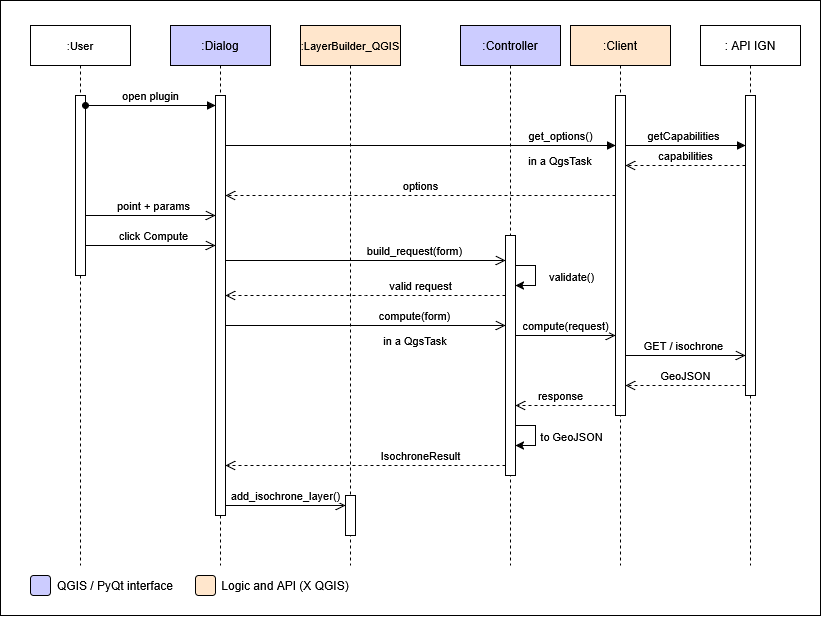

The diagram above was exported from draw.io. Its source (the exported page's mxGraphModel, read from the mxfile embedded in the PNG):
<mxGraphModel dx="867" dy="844" grid="1" gridSize="10" guides="1" tooltips="1" connect="1" arrows="1" fold="1" page="1" pageScale="1" pageWidth="850" pageHeight="1100" math="0" shadow="0">
  <root>
    <mxCell id="0" />
    <mxCell id="1" parent="0" />
    <mxCell id="myVZxY9FABj_R-LoxBOT-19" parent="1" style="rounded=0;whiteSpace=wrap;html=1;" value="" vertex="1">
      <mxGeometry height="615" width="820" x="10" y="15" as="geometry" />
    </mxCell>
    <mxCell id="aM9ryv3xv72pqoxQDRHE-1" parent="1" style="shape=umlLifeline;perimeter=lifelinePerimeter;whiteSpace=wrap;html=1;container=1;dropTarget=0;collapsible=0;recursiveResize=0;outlineConnect=0;portConstraint=eastwest;newEdgeStyle={&quot;edgeStyle&quot;:&quot;sequenceEdgeStyle&quot;,&quot;libavoidRouting&quot;:0,&quot;curved&quot;:0,&quot;rounded&quot;:0};" value="&lt;font style=&quot;font-size: 11px;&quot;&gt;:User&lt;/font&gt;" vertex="1">
      <mxGeometry height="540" width="100" x="40" y="40" as="geometry" />
    </mxCell>
    <mxCell id="aM9ryv3xv72pqoxQDRHE-2" parent="aM9ryv3xv72pqoxQDRHE-1" style="html=1;points=[[0,0,0,0,5],[0,1,0,0,-5],[1,0,0,0,5],[1,1,0,0,-5]];perimeter=orthogonalPerimeter;outlineConnect=0;targetShapes=umlLifeline;portConstraint=eastwest;newEdgeStyle={&quot;edgeStyle&quot;:&quot;sequenceEdgeStyle&quot;,&quot;libavoidRouting&quot;:0,&quot;curved&quot;:0,&quot;rounded&quot;:0};" value="" vertex="1">
      <mxGeometry height="180" width="10" x="45" y="70" as="geometry" />
    </mxCell>
    <mxCell id="aM9ryv3xv72pqoxQDRHE-5" parent="1" style="shape=umlLifeline;perimeter=lifelinePerimeter;whiteSpace=wrap;html=1;container=1;dropTarget=0;collapsible=0;recursiveResize=0;outlineConnect=0;portConstraint=eastwest;newEdgeStyle={&quot;edgeStyle&quot;:&quot;sequenceEdgeStyle&quot;,&quot;libavoidRouting&quot;:0,&quot;curved&quot;:0,&quot;rounded&quot;:0};size=40;fillColor=#CCCCFF;" value=":Dialog" vertex="1">
      <mxGeometry height="540" width="100" x="180" y="40" as="geometry" />
    </mxCell>
    <mxCell id="aM9ryv3xv72pqoxQDRHE-6" parent="aM9ryv3xv72pqoxQDRHE-5" style="html=1;points=[[0,0,0,0,5],[0,1,0,0,-5],[1,0,0,0,5],[1,1,0,0,-5]];perimeter=orthogonalPerimeter;outlineConnect=0;targetShapes=umlLifeline;portConstraint=eastwest;newEdgeStyle={&quot;edgeStyle&quot;:&quot;sequenceEdgeStyle&quot;,&quot;libavoidRouting&quot;:0,&quot;curved&quot;:0,&quot;rounded&quot;:0};" value="" vertex="1">
      <mxGeometry height="420" width="10" x="45" y="70" as="geometry" />
    </mxCell>
    <mxCell id="aM9ryv3xv72pqoxQDRHE-7" edge="1" parent="1" source="aM9ryv3xv72pqoxQDRHE-2" style="html=1;verticalAlign=bottom;endArrow=block;edgeStyle=sequenceEdgeStyle;libavoidRouting=0;curved=0;rounded=0;startArrow=oval;startFill=1;" target="aM9ryv3xv72pqoxQDRHE-6" value="open plugin">
      <mxGeometry relative="1" as="geometry">
        <Array as="points">
          <mxPoint x="180" y="120" />
        </Array>
        <mxPoint x="195" y="130" as="sourcePoint" />
      </mxGeometry>
    </mxCell>
    <mxCell id="aM9ryv3xv72pqoxQDRHE-9" edge="1" parent="1" source="aM9ryv3xv72pqoxQDRHE-6" style="html=1;verticalAlign=bottom;endArrow=block;edgeStyle=sequenceEdgeStyle;libavoidRouting=0;curved=0;rounded=0;" target="myVZxY9FABj_R-LoxBOT-3" value="get_options()">
      <mxGeometry relative="1" x="0.7179" as="geometry">
        <mxPoint as="offset" />
        <Array as="points">
          <mxPoint x="430" y="160" />
        </Array>
        <mxPoint x="185" y="75" as="sourcePoint" />
      </mxGeometry>
    </mxCell>
    <mxCell id="aM9ryv3xv72pqoxQDRHE-10" edge="1" parent="1" source="aM9ryv3xv72pqoxQDRHE-2" style="html=1;verticalAlign=bottom;endArrow=open;endSize=8;edgeStyle=sequenceEdgeStyle;libavoidRouting=0;curved=0;rounded=0;startArrow=none;startFill=0;" target="aM9ryv3xv72pqoxQDRHE-6" value="point + params">
      <mxGeometry relative="1" x="0.0462" as="geometry">
        <Array as="points">
          <mxPoint x="162.5" y="230" />
        </Array>
        <mxPoint x="100" y="230" as="sourcePoint" />
        <mxPoint x="175" y="235" as="targetPoint" />
      </mxGeometry>
    </mxCell>
    <mxCell id="myVZxY9FABj_R-LoxBOT-2" parent="1" style="shape=umlLifeline;perimeter=lifelinePerimeter;whiteSpace=wrap;html=1;container=1;dropTarget=0;collapsible=0;recursiveResize=0;outlineConnect=0;portConstraint=eastwest;newEdgeStyle={&quot;edgeStyle&quot;:&quot;sequenceEdgeStyle&quot;,&quot;libavoidRouting&quot;:0,&quot;curved&quot;:0,&quot;rounded&quot;:0};fillColor=#FFE6CC;" value=":Client" vertex="1">
      <mxGeometry height="540" width="100" x="580" y="40" as="geometry" />
    </mxCell>
    <mxCell id="myVZxY9FABj_R-LoxBOT-3" parent="myVZxY9FABj_R-LoxBOT-2" style="html=1;points=[[0,0,0,0,5],[0,1,0,0,-5],[1,0,0,0,5],[1,1,0,0,-5]];perimeter=orthogonalPerimeter;outlineConnect=0;targetShapes=umlLifeline;portConstraint=eastwest;newEdgeStyle={&quot;edgeStyle&quot;:&quot;sequenceEdgeStyle&quot;,&quot;libavoidRouting&quot;:0,&quot;curved&quot;:0,&quot;rounded&quot;:0};" value="" vertex="1">
      <mxGeometry height="320" width="10" x="45" y="70" as="geometry" />
    </mxCell>
    <mxCell id="myVZxY9FABj_R-LoxBOT-4" parent="1" style="shape=umlLifeline;perimeter=lifelinePerimeter;whiteSpace=wrap;html=1;container=1;dropTarget=0;collapsible=0;recursiveResize=0;outlineConnect=0;portConstraint=eastwest;newEdgeStyle={&quot;edgeStyle&quot;:&quot;sequenceEdgeStyle&quot;,&quot;libavoidRouting&quot;:0,&quot;curved&quot;:0,&quot;rounded&quot;:0};fillColor=#FFE6CC;" value="&lt;font style=&quot;font-size: 11px;&quot;&gt;:LayerBuilder_QGIS&lt;/font&gt;" vertex="1">
      <mxGeometry height="540" width="100" x="310" y="40" as="geometry" />
    </mxCell>
    <mxCell id="myVZxY9FABj_R-LoxBOT-5" parent="myVZxY9FABj_R-LoxBOT-4" style="html=1;points=[[0,0,0,0,5],[0,1,0,0,-5],[1,0,0,0,5],[1,1,0,0,-5]];perimeter=orthogonalPerimeter;outlineConnect=0;targetShapes=umlLifeline;portConstraint=eastwest;newEdgeStyle={&quot;edgeStyle&quot;:&quot;sequenceEdgeStyle&quot;,&quot;libavoidRouting&quot;:0,&quot;curved&quot;:0,&quot;rounded&quot;:0};" value="" vertex="1">
      <mxGeometry height="40" width="10" x="45" y="470" as="geometry" />
    </mxCell>
    <mxCell id="myVZxY9FABj_R-LoxBOT-6" parent="1" style="shape=umlLifeline;perimeter=lifelinePerimeter;whiteSpace=wrap;html=1;container=1;dropTarget=0;collapsible=0;recursiveResize=0;outlineConnect=0;portConstraint=eastwest;newEdgeStyle={&quot;edgeStyle&quot;:&quot;sequenceEdgeStyle&quot;,&quot;libavoidRouting&quot;:0,&quot;curved&quot;:0,&quot;rounded&quot;:0};" value=": API IGN" vertex="1">
      <mxGeometry height="540" width="100" x="710" y="40" as="geometry" />
    </mxCell>
    <mxCell id="myVZxY9FABj_R-LoxBOT-7" parent="myVZxY9FABj_R-LoxBOT-6" style="html=1;points=[[0,0,0,0,5],[0,1,0,0,-5],[1,0,0,0,5],[1,1,0,0,-5]];perimeter=orthogonalPerimeter;outlineConnect=0;targetShapes=umlLifeline;portConstraint=eastwest;newEdgeStyle={&quot;edgeStyle&quot;:&quot;sequenceEdgeStyle&quot;,&quot;libavoidRouting&quot;:0,&quot;curved&quot;:0,&quot;rounded&quot;:0};" value="" vertex="1">
      <mxGeometry height="300" width="10" x="45" y="70" as="geometry" />
    </mxCell>
    <mxCell id="myVZxY9FABj_R-LoxBOT-8" edge="1" parent="1" source="myVZxY9FABj_R-LoxBOT-3" style="html=1;verticalAlign=bottom;endArrow=block;edgeStyle=sequenceEdgeStyle;libavoidRouting=0;curved=0;rounded=0;" target="myVZxY9FABj_R-LoxBOT-7" value="getCapabilities">
      <mxGeometry relative="1" x="-0.0385" as="geometry">
        <Array as="points">
          <mxPoint x="440" y="160" />
        </Array>
        <mxPoint x="372.5" y="160" as="sourcePoint" />
        <mxPoint x="502.5" y="160" as="targetPoint" />
      </mxGeometry>
    </mxCell>
    <mxCell id="myVZxY9FABj_R-LoxBOT-11" edge="1" parent="1" source="myVZxY9FABj_R-LoxBOT-7" style="html=1;verticalAlign=bottom;endArrow=open;dashed=1;endSize=8;edgeStyle=sequenceEdgeStyle;libavoidRouting=0;curved=0;rounded=0;" target="myVZxY9FABj_R-LoxBOT-3" value="capabilities">
      <mxGeometry relative="1" as="geometry">
        <Array as="points">
          <mxPoint x="439.9999999999998" y="180" />
        </Array>
        <mxPoint x="505" y="180" as="sourcePoint" />
        <mxPoint x="375" y="180" as="targetPoint" />
      </mxGeometry>
    </mxCell>
    <mxCell id="myVZxY9FABj_R-LoxBOT-12" edge="1" parent="1" source="myVZxY9FABj_R-LoxBOT-3" style="html=1;verticalAlign=bottom;endArrow=open;dashed=1;endSize=8;edgeStyle=sequenceEdgeStyle;libavoidRouting=0;curved=0;rounded=0;" target="aM9ryv3xv72pqoxQDRHE-6" value="&lt;div&gt;options&lt;/div&gt;">
      <mxGeometry relative="1" as="geometry">
        <Array as="points">
          <mxPoint x="430" y="210" />
        </Array>
        <mxPoint x="365" y="210" as="sourcePoint" />
        <mxPoint x="235" y="210" as="targetPoint" />
      </mxGeometry>
    </mxCell>
    <mxCell id="myVZxY9FABj_R-LoxBOT-13" edge="1" parent="1" source="aM9ryv3xv72pqoxQDRHE-6" style="html=1;verticalAlign=bottom;endArrow=open;endSize=8;edgeStyle=sequenceEdgeStyle;libavoidRouting=0;curved=0;rounded=0;startArrow=none;startFill=0;" target="05Q0NrX4wcqI7CQGpZtx-2" value="&lt;div&gt;build_request(form)&lt;/div&gt;">
      <mxGeometry relative="1" x="0.35" as="geometry">
        <Array as="points">
          <mxPoint x="430" y="275" />
        </Array>
        <mxPoint x="235" y="275" as="sourcePoint" />
        <mxPoint x="360" y="275" as="targetPoint" />
      </mxGeometry>
    </mxCell>
    <mxCell id="myVZxY9FABj_R-LoxBOT-14" edge="1" parent="1" source="myVZxY9FABj_R-LoxBOT-3" style="html=1;verticalAlign=bottom;endArrow=open;endSize=8;edgeStyle=sequenceEdgeStyle;libavoidRouting=0;curved=0;rounded=0;startArrow=none;startFill=0;" target="myVZxY9FABj_R-LoxBOT-7" value="&lt;div&gt;GET / isochrone&lt;/div&gt;">
      <mxGeometry relative="1" x="-0.0308" as="geometry">
        <Array as="points">
          <mxPoint x="720" y="370" />
        </Array>
        <mxPoint x="375" y="360" as="sourcePoint" />
        <mxPoint x="505" y="360" as="targetPoint" />
      </mxGeometry>
    </mxCell>
    <mxCell id="myVZxY9FABj_R-LoxBOT-15" edge="1" parent="1" source="myVZxY9FABj_R-LoxBOT-7" style="html=1;verticalAlign=bottom;endArrow=open;dashed=1;endSize=8;edgeStyle=sequenceEdgeStyle;libavoidRouting=0;curved=0;rounded=0;" target="myVZxY9FABj_R-LoxBOT-3" value="&lt;div&gt;GeoJSON&lt;/div&gt;">
      <mxGeometry relative="1" as="geometry">
        <Array as="points">
          <mxPoint x="680" y="400" />
        </Array>
        <mxPoint x="515" y="390" as="sourcePoint" />
        <mxPoint x="385" y="390" as="targetPoint" />
      </mxGeometry>
    </mxCell>
    <mxCell id="myVZxY9FABj_R-LoxBOT-17" edge="1" parent="1" source="aM9ryv3xv72pqoxQDRHE-6" style="html=1;verticalAlign=bottom;endArrow=open;endSize=8;edgeStyle=sequenceEdgeStyle;libavoidRouting=0;curved=0;rounded=0;startArrow=none;startFill=0;" target="myVZxY9FABj_R-LoxBOT-5" value="&lt;div&gt;add_isochrone_layer()&lt;/div&gt;">
      <mxGeometry relative="1" as="geometry">
        <mxPoint as="offset" />
        <Array as="points">
          <mxPoint x="290" y="520" />
        </Array>
        <mxPoint x="235" y="450" as="sourcePoint" />
        <mxPoint x="365" y="450" as="targetPoint" />
      </mxGeometry>
    </mxCell>
    <mxCell id="myVZxY9FABj_R-LoxBOT-18" edge="1" parent="1" source="05Q0NrX4wcqI7CQGpZtx-2" style="html=1;verticalAlign=bottom;endArrow=open;dashed=1;endSize=8;edgeStyle=sequenceEdgeStyle;libavoidRouting=0;curved=0;rounded=0;" target="aM9ryv3xv72pqoxQDRHE-6" value="IsochroneResult">
      <mxGeometry relative="1" x="-0.3929" as="geometry">
        <mxPoint as="offset" />
        <Array as="points">
          <mxPoint x="375" y="479.9999999999998" />
        </Array>
        <mxPoint x="860" y="420" as="sourcePoint" />
        <mxPoint x="760" y="420.0000000000001" as="targetPoint" />
      </mxGeometry>
    </mxCell>
    <mxCell id="05Q0NrX4wcqI7CQGpZtx-1" parent="1" style="shape=umlLifeline;perimeter=lifelinePerimeter;whiteSpace=wrap;html=1;container=1;dropTarget=0;collapsible=0;recursiveResize=0;outlineConnect=0;portConstraint=eastwest;newEdgeStyle={&quot;edgeStyle&quot;:&quot;sequenceEdgeStyle&quot;,&quot;libavoidRouting&quot;:0,&quot;curved&quot;:0,&quot;rounded&quot;:0};size=40;fillColor=#CCCCFF;" value=":Controller" vertex="1">
      <mxGeometry height="540" width="100" x="470" y="40" as="geometry" />
    </mxCell>
    <mxCell id="05Q0NrX4wcqI7CQGpZtx-2" parent="05Q0NrX4wcqI7CQGpZtx-1" style="html=1;points=[[0,0,0,0,5],[0,1,0,0,-5],[1,0,0,0,5],[1,1,0,0,-5]];perimeter=orthogonalPerimeter;outlineConnect=0;targetShapes=umlLifeline;portConstraint=eastwest;newEdgeStyle={&quot;edgeStyle&quot;:&quot;sequenceEdgeStyle&quot;,&quot;libavoidRouting&quot;:0,&quot;curved&quot;:0,&quot;rounded&quot;:0};" value="" vertex="1">
      <mxGeometry height="240" width="10" x="45" y="210" as="geometry" />
    </mxCell>
    <mxCell id="05Q0NrX4wcqI7CQGpZtx-3" edge="1" parent="1" style="html=1;verticalAlign=bottom;endArrow=open;endSize=8;edgeStyle=sequenceEdgeStyle;libavoidRouting=0;curved=0;rounded=0;startArrow=none;startFill=0;" value="click Compute">
      <mxGeometry relative="1" x="0.0462" as="geometry">
        <Array as="points">
          <mxPoint x="160" y="260" />
        </Array>
        <mxPoint x="95" y="260" as="sourcePoint" />
        <mxPoint x="225" y="260" as="targetPoint" />
      </mxGeometry>
    </mxCell>
    <mxCell id="05Q0NrX4wcqI7CQGpZtx-4" edge="1" parent="1" source="05Q0NrX4wcqI7CQGpZtx-2" style="html=1;verticalAlign=bottom;endArrow=open;dashed=1;endSize=8;edgeStyle=sequenceEdgeStyle;libavoidRouting=0;curved=0;rounded=0;" value="valid request">
      <mxGeometry relative="1" x="-0.3929" as="geometry">
        <Array as="points">
          <mxPoint x="375" y="310" />
        </Array>
        <mxPoint x="625" y="310" as="sourcePoint" />
        <mxPoint x="235" y="310" as="targetPoint" />
      </mxGeometry>
    </mxCell>
    <mxCell id="05Q0NrX4wcqI7CQGpZtx-5" edge="1" parent="1" style="html=1;verticalAlign=bottom;endArrow=open;endSize=8;edgeStyle=sequenceEdgeStyle;libavoidRouting=0;curved=0;rounded=0;startArrow=none;startFill=0;" target="05Q0NrX4wcqI7CQGpZtx-2" value="&lt;div&gt;compute(form)&lt;/div&gt;">
      <mxGeometry relative="1" x="0.35" as="geometry">
        <Array as="points">
          <mxPoint x="375" y="340" />
        </Array>
        <mxPoint x="235" y="340" as="sourcePoint" />
        <mxPoint x="625" y="340" as="targetPoint" />
      </mxGeometry>
    </mxCell>
    <mxCell id="05Q0NrX4wcqI7CQGpZtx-6" parent="1" style="text;html=1;whiteSpace=wrap;strokeColor=none;fillColor=none;align=center;verticalAlign=middle;rounded=0;" value="&lt;font style=&quot;font-size: 11px;&quot;&gt; in a QgsTask&lt;/font&gt;" vertex="1">
      <mxGeometry height="30" width="90" x="525" y="160" as="geometry" />
    </mxCell>
    <mxCell id="05Q0NrX4wcqI7CQGpZtx-7" parent="1" style="text;html=1;whiteSpace=wrap;strokeColor=none;fillColor=none;align=center;verticalAlign=middle;rounded=0;" value="&lt;font style=&quot;font-size: 11px;&quot;&gt; in a QgsTask&lt;/font&gt;" vertex="1">
      <mxGeometry height="30" width="90" x="380" y="340" as="geometry" />
    </mxCell>
    <mxCell id="05Q0NrX4wcqI7CQGpZtx-11" edge="1" parent="1" source="05Q0NrX4wcqI7CQGpZtx-2" style="html=1;verticalAlign=bottom;endArrow=open;endSize=8;edgeStyle=sequenceEdgeStyle;libavoidRouting=0;curved=0;rounded=0;startArrow=none;startFill=0;" target="myVZxY9FABj_R-LoxBOT-3" value="compute(request)">
      <mxGeometry relative="1" as="geometry">
        <mxPoint as="offset" />
        <Array as="points">
          <mxPoint x="590" y="350" />
        </Array>
        <mxPoint x="525" y="345" as="sourcePoint" />
        <mxPoint x="645" y="345" as="targetPoint" />
      </mxGeometry>
    </mxCell>
    <mxCell id="05Q0NrX4wcqI7CQGpZtx-13" edge="1" parent="1" source="myVZxY9FABj_R-LoxBOT-3" style="html=1;verticalAlign=bottom;endArrow=open;dashed=1;endSize=8;edgeStyle=sequenceEdgeStyle;libavoidRouting=0;curved=0;rounded=0;" target="05Q0NrX4wcqI7CQGpZtx-2" value="response">
      <mxGeometry relative="1" x="0.1" as="geometry">
        <mxPoint as="offset" />
        <Array as="points">
          <mxPoint x="575" y="420" />
        </Array>
        <mxPoint x="625" y="420" as="sourcePoint" />
        <mxPoint x="345" y="420" as="targetPoint" />
      </mxGeometry>
    </mxCell>
    <mxCell id="05Q0NrX4wcqI7CQGpZtx-16" edge="1" parent="1" style="endArrow=classic;html=1;rounded=0;defaultLabelBackgroundColor=page;labelPadding=0 4;edgeStyle=orthogonalEdgeStyle;innerLoopWaypoints=1;" value="">
      <mxGeometry height="50" relative="1" width="50" as="geometry">
        <Array as="points">
          <mxPoint x="545" y="440" />
          <mxPoint x="545" y="460" />
        </Array>
        <mxPoint x="525" y="440" as="sourcePoint" />
        <mxPoint x="525" y="460" as="targetPoint" />
      </mxGeometry>
    </mxCell>
    <mxCell id="05Q0NrX4wcqI7CQGpZtx-17" connectable="0" parent="05Q0NrX4wcqI7CQGpZtx-16" style="edgeLabel;html=1;align=center;verticalAlign=middle;resizable=0;points=[];inheritText=1;defaultLabelBackgroundColor=page;labelPadding=0 4;" value="to GeoJSON" vertex="1">
      <mxGeometry relative="1" x="0.2468" as="geometry">
        <mxPoint x="35" y="-7" as="offset" />
      </mxGeometry>
    </mxCell>
    <mxCell id="05Q0NrX4wcqI7CQGpZtx-19" parent="1" style="rounded=1;whiteSpace=wrap;html=1;roundedPerimeter=1;fillColor=#CCCCFF;" value="" vertex="1">
      <mxGeometry height="20" width="20" x="40" y="590" as="geometry" />
    </mxCell>
    <mxCell id="05Q0NrX4wcqI7CQGpZtx-21" parent="1" style="rounded=1;whiteSpace=wrap;html=1;roundedPerimeter=1;fillColor=#FFE6CC;" value="" vertex="1">
      <mxGeometry height="20" width="20" x="205" y="590" as="geometry" />
    </mxCell>
    <mxCell id="05Q0NrX4wcqI7CQGpZtx-22" parent="1" style="text;html=1;whiteSpace=wrap;strokeColor=none;fillColor=none;align=center;verticalAlign=middle;rounded=0;" value="QGIS / PyQt interface" vertex="1">
      <mxGeometry height="20" width="130" x="60" y="590" as="geometry" />
    </mxCell>
    <mxCell id="05Q0NrX4wcqI7CQGpZtx-24" parent="1" style="text;html=1;whiteSpace=wrap;strokeColor=none;fillColor=none;align=center;verticalAlign=middle;rounded=0;" value="Logic and API (X QGIS)" vertex="1">
      <mxGeometry height="20" width="140" x="225" y="590" as="geometry" />
    </mxCell>
    <mxCell id="05Q0NrX4wcqI7CQGpZtx-27" edge="1" parent="1" style="endArrow=classic;html=1;rounded=0;defaultLabelBackgroundColor=page;labelPadding=0 4;edgeStyle=orthogonalEdgeStyle;innerLoopWaypoints=1;" value="">
      <mxGeometry height="50" relative="1" width="50" as="geometry">
        <Array as="points">
          <mxPoint x="545" y="280" />
          <mxPoint x="545" y="300" />
        </Array>
        <mxPoint x="525" y="280" as="sourcePoint" />
        <mxPoint x="525" y="300" as="targetPoint" />
      </mxGeometry>
    </mxCell>
    <mxCell id="05Q0NrX4wcqI7CQGpZtx-28" connectable="0" parent="05Q0NrX4wcqI7CQGpZtx-27" style="edgeLabel;html=1;align=center;verticalAlign=middle;resizable=0;points=[];inheritText=1;defaultLabelBackgroundColor=page;labelPadding=0 4;" value="validate()" vertex="1">
      <mxGeometry relative="1" x="0.2468" as="geometry">
        <mxPoint x="35" y="-7" as="offset" />
      </mxGeometry>
    </mxCell>
  </root>
</mxGraphModel>